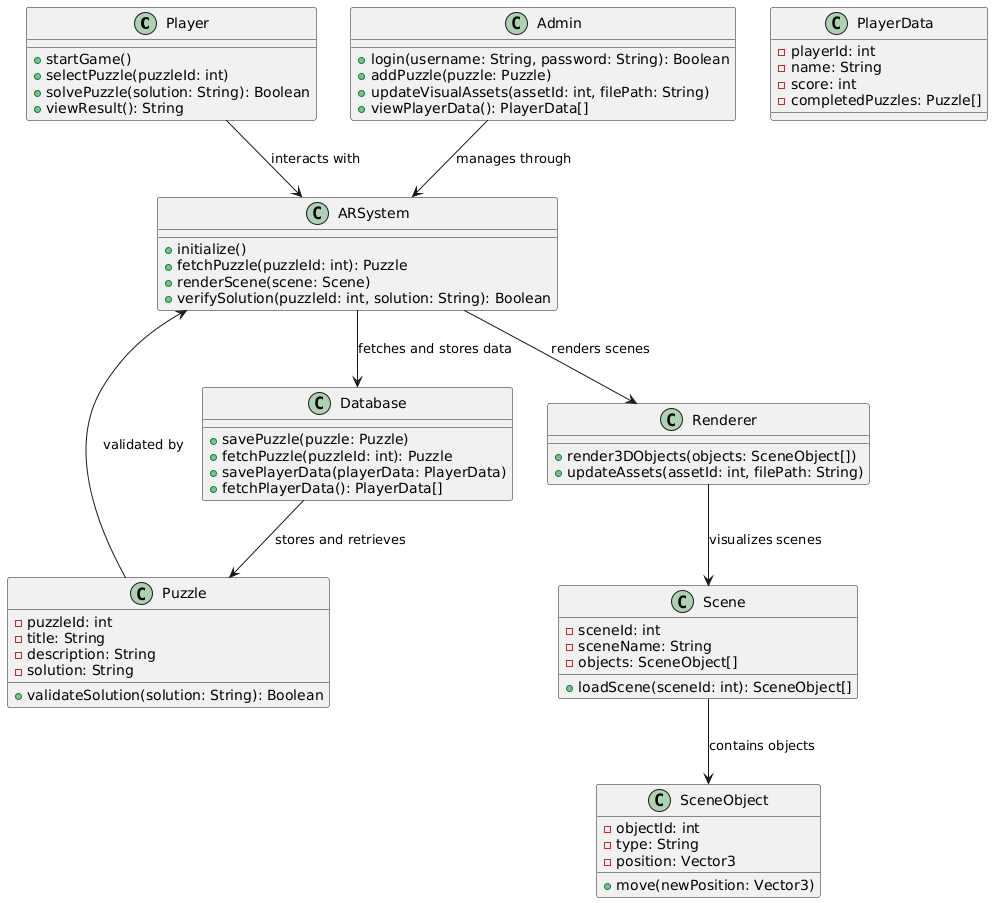

The diagram above was rendered by PlantUML. Its source (embedded in the PNG):
@startuml
class Player {
  + startGame()
  + selectPuzzle(puzzleId: int)
  + solvePuzzle(solution: String): Boolean
  + viewResult(): String
}

class Admin {
  + login(username: String, password: String): Boolean
  + addPuzzle(puzzle: Puzzle)
  + updateVisualAssets(assetId: int, filePath: String)
  + viewPlayerData(): PlayerData[]
}

class Puzzle {
  - puzzleId: int
  - title: String
  - description: String
  - solution: String
  + validateSolution(solution: String): Boolean
}

class ARSystem {
  + initialize()
  + fetchPuzzle(puzzleId: int): Puzzle
  + renderScene(scene: Scene)
  + verifySolution(puzzleId: int, solution: String): Boolean
}

class Renderer {
  + render3DObjects(objects: SceneObject[])
  + updateAssets(assetId: int, filePath: String)
}

class Scene {
  - sceneId: int
  - sceneName: String
  - objects: SceneObject[]
  + loadScene(sceneId: int): SceneObject[]
}

class SceneObject {
  - objectId: int
  - type: String
  - position: Vector3
  + move(newPosition: Vector3)
}

class Database {
  + savePuzzle(puzzle: Puzzle)
  + fetchPuzzle(puzzleId: int): Puzzle
  + savePlayerData(playerData: PlayerData)
  + fetchPlayerData(): PlayerData[]
}

class PlayerData {
  - playerId: int
  - name: String
  - score: int
  - completedPuzzles: Puzzle[]
}

Player --> ARSystem : interacts with
Admin --> ARSystem : manages through
ARSystem --> Database : fetches and stores data
ARSystem --> Renderer : renders scenes
Renderer --> Scene : visualizes scenes
Scene --> SceneObject : contains objects
Puzzle --> ARSystem : validated by
Database --> Puzzle : stores and retrieves
@enduml